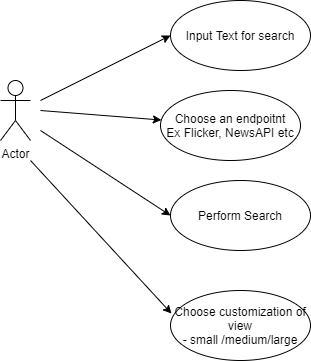

The diagram above was exported from draw.io. Its source (the exported page's mxGraphModel, read from the mxfile embedded in the PNG):
<mxGraphModel dx="1422" dy="822" grid="1" gridSize="10" guides="1" tooltips="1" connect="1" arrows="1" fold="1" page="1" pageScale="1" pageWidth="827" pageHeight="1169" math="0" shadow="0">
  <root>
    <mxCell id="WIyWlLk6GJQsqaUBKTNV-0" />
    <mxCell id="WIyWlLk6GJQsqaUBKTNV-1" parent="WIyWlLk6GJQsqaUBKTNV-0" />
    <mxCell id="38jCjy8awHdtli1w4XzL-0" value="Input Text for search" style="ellipse;whiteSpace=wrap;html=1;" vertex="1" parent="WIyWlLk6GJQsqaUBKTNV-1">
      <mxGeometry x="260" y="130" width="140" height="70" as="geometry" />
    </mxCell>
    <mxCell id="38jCjy8awHdtli1w4XzL-1" value="Actor" style="shape=umlActor;verticalLabelPosition=bottom;labelBackgroundColor=#ffffff;verticalAlign=top;html=1;outlineConnect=0;" vertex="1" parent="WIyWlLk6GJQsqaUBKTNV-1">
      <mxGeometry x="90" y="210" width="30" height="60" as="geometry" />
    </mxCell>
    <mxCell id="38jCjy8awHdtli1w4XzL-2" value="" style="endArrow=classic;html=1;entryX=0;entryY=0.5;entryDx=0;entryDy=0;" edge="1" parent="WIyWlLk6GJQsqaUBKTNV-1" target="38jCjy8awHdtli1w4XzL-0">
      <mxGeometry width="50" height="50" relative="1" as="geometry">
        <mxPoint x="130" y="230" as="sourcePoint" />
        <mxPoint x="200" y="170" as="targetPoint" />
      </mxGeometry>
    </mxCell>
    <mxCell id="38jCjy8awHdtli1w4XzL-3" value="Perform Search" style="ellipse;whiteSpace=wrap;html=1;" vertex="1" parent="WIyWlLk6GJQsqaUBKTNV-1">
      <mxGeometry x="260" y="310" width="140" height="70" as="geometry" />
    </mxCell>
    <mxCell id="38jCjy8awHdtli1w4XzL-4" value="" style="endArrow=classic;html=1;entryX=0;entryY=0.5;entryDx=0;entryDy=0;" edge="1" parent="WIyWlLk6GJQsqaUBKTNV-1" target="38jCjy8awHdtli1w4XzL-3">
      <mxGeometry width="50" height="50" relative="1" as="geometry">
        <mxPoint x="130" y="260" as="sourcePoint" />
        <mxPoint x="240" y="310" as="targetPoint" />
      </mxGeometry>
    </mxCell>
    <mxCell id="38jCjy8awHdtli1w4XzL-5" value="Choose an endpoitnt&lt;br&gt;Ex Flicker, NewsAPI etc" style="ellipse;whiteSpace=wrap;html=1;" vertex="1" parent="WIyWlLk6GJQsqaUBKTNV-1">
      <mxGeometry x="250" y="220" width="140" height="70" as="geometry" />
    </mxCell>
    <mxCell id="38jCjy8awHdtli1w4XzL-6" value="" style="endArrow=classic;html=1;" edge="1" parent="WIyWlLk6GJQsqaUBKTNV-1" target="38jCjy8awHdtli1w4XzL-5">
      <mxGeometry width="50" height="50" relative="1" as="geometry">
        <mxPoint x="130" y="240" as="sourcePoint" />
        <mxPoint x="610" y="400" as="targetPoint" />
      </mxGeometry>
    </mxCell>
    <mxCell id="38jCjy8awHdtli1w4XzL-7" value="" style="endArrow=classic;html=1;entryX=0.007;entryY=0.329;entryDx=0;entryDy=0;entryPerimeter=0;" edge="1" parent="WIyWlLk6GJQsqaUBKTNV-1" target="38jCjy8awHdtli1w4XzL-8">
      <mxGeometry width="50" height="50" relative="1" as="geometry">
        <mxPoint x="120" y="290" as="sourcePoint" />
        <mxPoint x="250" y="440" as="targetPoint" />
      </mxGeometry>
    </mxCell>
    <mxCell id="38jCjy8awHdtli1w4XzL-8" value="Choose customization of view&lt;br&gt;- small /medium/large" style="ellipse;whiteSpace=wrap;html=1;" vertex="1" parent="WIyWlLk6GJQsqaUBKTNV-1">
      <mxGeometry x="260" y="420" width="140" height="70" as="geometry" />
    </mxCell>
  </root>
</mxGraphModel>